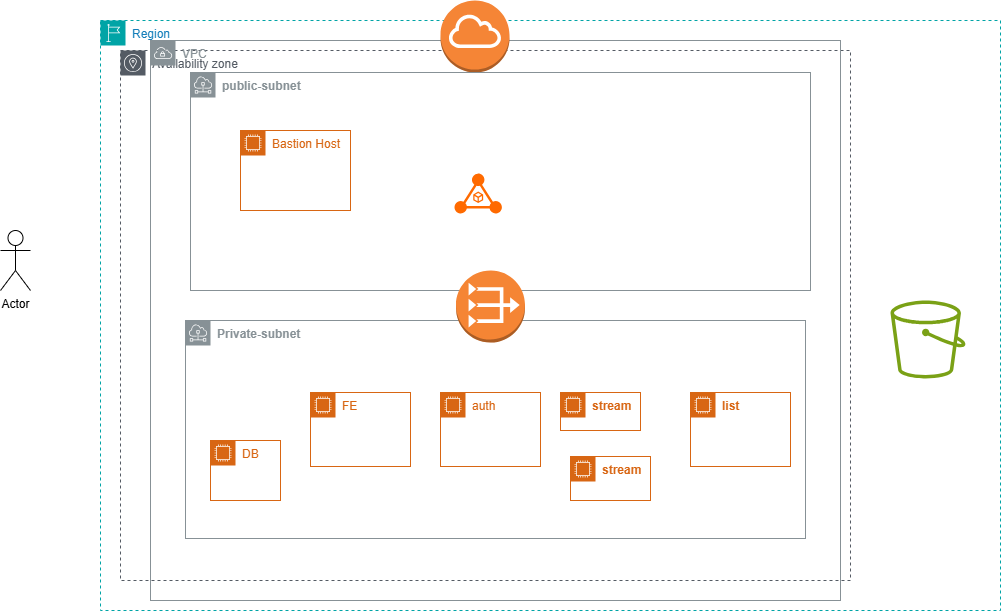

The diagram above was exported from draw.io. Its source (the exported page's mxGraphModel, read from the mxfile embedded in the PNG):
<mxGraphModel dx="2028" dy="619" grid="1" gridSize="10" guides="1" tooltips="1" connect="1" arrows="1" fold="1" page="1" pageScale="1" pageWidth="850" pageHeight="1100" math="0" shadow="0">
  <root>
    <mxCell id="0" />
    <mxCell id="1" parent="0" />
    <mxCell id="B84CHEjO9QYAgUg8Yhgq-1" parent="1" style="points=[[0,0],[0.25,0],[0.5,0],[0.75,0],[1,0],[1,0.25],[1,0.5],[1,0.75],[1,1],[0.75,1],[0.5,1],[0.25,1],[0,1],[0,0.75],[0,0.5],[0,0.25]];outlineConnect=0;gradientColor=none;html=1;whiteSpace=wrap;fontSize=12;fontStyle=0;container=1;pointerEvents=0;collapsible=0;recursiveResize=0;shape=mxgraph.aws4.group;grIcon=mxgraph.aws4.group_region;strokeColor=#00A4A6;fillColor=none;verticalAlign=top;align=left;spacingLeft=30;fontColor=#147EBA;dashed=1;" value="Region" vertex="1">
      <mxGeometry height="590" width="900" x="40" y="50" as="geometry" />
    </mxCell>
    <mxCell id="B84CHEjO9QYAgUg8Yhgq-19" parent="B84CHEjO9QYAgUg8Yhgq-1" style="sketch=0;outlineConnect=0;fontColor=#232F3E;gradientColor=none;fillColor=#7AA116;strokeColor=none;dashed=0;verticalLabelPosition=bottom;verticalAlign=top;align=center;html=1;fontSize=12;fontStyle=0;aspect=fixed;pointerEvents=1;shape=mxgraph.aws4.bucket;" value="" vertex="1">
      <mxGeometry height="78" width="75" x="790" y="280" as="geometry" />
    </mxCell>
    <mxCell id="B84CHEjO9QYAgUg8Yhgq-2" parent="1" style="sketch=0;outlineConnect=0;gradientColor=none;html=1;whiteSpace=wrap;fontSize=12;fontStyle=0;shape=mxgraph.aws4.group;grIcon=mxgraph.aws4.group_availability_zone;strokeColor=#545B64;fillColor=none;verticalAlign=top;align=left;spacingLeft=30;fontColor=#545B64;dashed=1;" value="Availability zone" vertex="1">
      <mxGeometry height="530" width="730" x="60" y="80" as="geometry" />
    </mxCell>
    <mxCell id="B84CHEjO9QYAgUg8Yhgq-3" parent="1" style="sketch=0;outlineConnect=0;gradientColor=none;html=1;whiteSpace=wrap;fontSize=12;fontStyle=0;shape=mxgraph.aws4.group;grIcon=mxgraph.aws4.group_vpc;strokeColor=#879196;fillColor=none;verticalAlign=top;align=left;spacingLeft=30;fontColor=#879196;dashed=0;" value="VPC" vertex="1">
      <mxGeometry height="560" width="690" x="90" y="70" as="geometry" />
    </mxCell>
    <mxCell id="B84CHEjO9QYAgUg8Yhgq-4" parent="1" style="outlineConnect=0;dashed=0;verticalLabelPosition=bottom;verticalAlign=top;align=center;html=1;shape=mxgraph.aws3.internet_gateway;fillColor=#F58536;gradientColor=none;" value="" vertex="1">
      <mxGeometry height="72" width="69" x="380" y="30" as="geometry" />
    </mxCell>
    <mxCell id="B84CHEjO9QYAgUg8Yhgq-5" parent="1" style="sketch=0;outlineConnect=0;gradientColor=none;html=1;whiteSpace=wrap;fontSize=12;fontStyle=0;shape=mxgraph.aws4.group;grIcon=mxgraph.aws4.group_subnet;strokeColor=#879196;fillColor=none;verticalAlign=top;align=left;spacingLeft=30;fontColor=#879196;dashed=0;" value="&lt;b&gt;public-subnet&lt;/b&gt;&lt;div&gt;&lt;br&gt;&lt;/div&gt;" vertex="1">
      <mxGeometry height="218" width="620" x="130" y="102" as="geometry" />
    </mxCell>
    <mxCell id="B84CHEjO9QYAgUg8Yhgq-6" parent="1" style="sketch=0;outlineConnect=0;gradientColor=none;html=1;whiteSpace=wrap;fontSize=12;fontStyle=0;shape=mxgraph.aws4.group;grIcon=mxgraph.aws4.group_subnet;strokeColor=#879196;fillColor=none;verticalAlign=top;align=left;spacingLeft=30;fontColor=#879196;dashed=0;" value="&lt;div&gt;&lt;b&gt;Private-subnet&lt;/b&gt;&lt;/div&gt;" vertex="1">
      <mxGeometry height="218" width="620" x="125" y="350" as="geometry" />
    </mxCell>
    <mxCell id="B84CHEjO9QYAgUg8Yhgq-7" parent="1" style="points=[[0,0],[0.25,0],[0.5,0],[0.75,0],[1,0],[1,0.25],[1,0.5],[1,0.75],[1,1],[0.75,1],[0.5,1],[0.25,1],[0,1],[0,0.75],[0,0.5],[0,0.25]];outlineConnect=0;gradientColor=none;html=1;whiteSpace=wrap;fontSize=12;fontStyle=0;container=1;pointerEvents=0;collapsible=0;recursiveResize=0;shape=mxgraph.aws4.group;grIcon=mxgraph.aws4.group_ec2_instance_contents;strokeColor=#D86613;fillColor=none;verticalAlign=top;align=left;spacingLeft=30;fontColor=#D86613;dashed=0;" value="DB" vertex="1">
      <mxGeometry height="60" width="70" x="150" y="470" as="geometry" />
    </mxCell>
    <mxCell id="B84CHEjO9QYAgUg8Yhgq-9" parent="1" style="points=[[0,0],[0.25,0],[0.5,0],[0.75,0],[1,0],[1,0.25],[1,0.5],[1,0.75],[1,1],[0.75,1],[0.5,1],[0.25,1],[0,1],[0,0.75],[0,0.5],[0,0.25]];outlineConnect=0;gradientColor=none;html=1;whiteSpace=wrap;fontSize=12;fontStyle=0;container=1;pointerEvents=0;collapsible=0;recursiveResize=0;shape=mxgraph.aws4.group;grIcon=mxgraph.aws4.group_ec2_instance_contents;strokeColor=#D86613;fillColor=none;verticalAlign=top;align=left;spacingLeft=30;fontColor=#D86613;dashed=0;" value="FE" vertex="1">
      <mxGeometry height="74" width="100" x="250" y="422" as="geometry" />
    </mxCell>
    <mxCell id="B84CHEjO9QYAgUg8Yhgq-10" parent="1" style="points=[[0,0],[0.25,0],[0.5,0],[0.75,0],[1,0],[1,0.25],[1,0.5],[1,0.75],[1,1],[0.75,1],[0.5,1],[0.25,1],[0,1],[0,0.75],[0,0.5],[0,0.25]];outlineConnect=0;gradientColor=none;html=1;whiteSpace=wrap;fontSize=12;fontStyle=0;container=1;pointerEvents=0;collapsible=0;recursiveResize=0;shape=mxgraph.aws4.group;grIcon=mxgraph.aws4.group_ec2_instance_contents;strokeColor=#D86613;fillColor=none;verticalAlign=top;align=left;spacingLeft=30;fontColor=#D86613;dashed=0;" value="auth" vertex="1">
      <mxGeometry height="74" width="100" x="380" y="422" as="geometry" />
    </mxCell>
    <mxCell id="B84CHEjO9QYAgUg8Yhgq-11" parent="1" style="points=[[0,0],[0.25,0],[0.5,0],[0.75,0],[1,0],[1,0.25],[1,0.5],[1,0.75],[1,1],[0.75,1],[0.5,1],[0.25,1],[0,1],[0,0.75],[0,0.5],[0,0.25]];outlineConnect=0;gradientColor=none;html=1;whiteSpace=wrap;fontSize=12;fontStyle=1;container=1;pointerEvents=0;collapsible=0;recursiveResize=0;shape=mxgraph.aws4.group;grIcon=mxgraph.aws4.group_ec2_instance_contents;strokeColor=#D86613;fillColor=none;verticalAlign=top;align=left;spacingLeft=30;fontColor=#D86613;dashed=0;" value="stream" vertex="1">
      <mxGeometry height="38" width="80" x="500" y="422" as="geometry" />
    </mxCell>
    <mxCell id="B84CHEjO9QYAgUg8Yhgq-12" parent="1" style="points=[[0,0],[0.25,0],[0.5,0],[0.75,0],[1,0],[1,0.25],[1,0.5],[1,0.75],[1,1],[0.75,1],[0.5,1],[0.25,1],[0,1],[0,0.75],[0,0.5],[0,0.25]];outlineConnect=0;gradientColor=none;html=1;whiteSpace=wrap;fontSize=12;fontStyle=1;container=1;pointerEvents=0;collapsible=0;recursiveResize=0;shape=mxgraph.aws4.group;grIcon=mxgraph.aws4.group_ec2_instance_contents;strokeColor=#D86613;fillColor=none;verticalAlign=top;align=left;spacingLeft=30;fontColor=#D86613;dashed=0;" value="list" vertex="1">
      <mxGeometry height="74" width="100" x="630" y="422" as="geometry" />
    </mxCell>
    <mxCell id="B84CHEjO9QYAgUg8Yhgq-13" parent="1" style="shape=umlActor;verticalLabelPosition=bottom;verticalAlign=top;html=1;outlineConnect=0;" value="Actor" vertex="1">
      <mxGeometry height="60" width="30" x="-60" y="260" as="geometry" />
    </mxCell>
    <mxCell id="B84CHEjO9QYAgUg8Yhgq-15" parent="1" style="outlineConnect=0;dashed=0;verticalLabelPosition=bottom;verticalAlign=top;align=center;html=1;shape=mxgraph.aws3.vpc_nat_gateway;fillColor=#F58534;gradientColor=none;" value="" vertex="1">
      <mxGeometry height="72" width="69" x="395.5" y="300" as="geometry" />
    </mxCell>
    <mxCell id="B84CHEjO9QYAgUg8Yhgq-16" parent="1" style="points=[];aspect=fixed;html=1;align=center;shadow=0;dashed=0;fillColor=#FF6A00;strokeColor=none;shape=mxgraph.alibaba_cloud.alb_application_load_balancer_01;" value="" vertex="1">
      <mxGeometry height="40.2" width="47.400000000000006" x="394" y="203" as="geometry" />
    </mxCell>
    <mxCell id="B84CHEjO9QYAgUg8Yhgq-17" parent="1" style="points=[[0,0],[0.25,0],[0.5,0],[0.75,0],[1,0],[1,0.25],[1,0.5],[1,0.75],[1,1],[0.75,1],[0.5,1],[0.25,1],[0,1],[0,0.75],[0,0.5],[0,0.25]];outlineConnect=0;gradientColor=none;html=1;whiteSpace=wrap;fontSize=12;fontStyle=0;container=1;pointerEvents=0;collapsible=0;recursiveResize=0;shape=mxgraph.aws4.group;grIcon=mxgraph.aws4.group_ec2_instance_contents;strokeColor=#D86613;fillColor=none;verticalAlign=top;align=left;spacingLeft=30;fontColor=#D86613;dashed=0;" value="Bastion Host" vertex="1">
      <mxGeometry height="80" width="110" x="180" y="160" as="geometry" />
    </mxCell>
    <mxCell id="B84CHEjO9QYAgUg8Yhgq-18" parent="1" style="points=[[0,0],[0.25,0],[0.5,0],[0.75,0],[1,0],[1,0.25],[1,0.5],[1,0.75],[1,1],[0.75,1],[0.5,1],[0.25,1],[0,1],[0,0.75],[0,0.5],[0,0.25]];outlineConnect=0;gradientColor=none;html=1;whiteSpace=wrap;fontSize=12;fontStyle=1;container=1;pointerEvents=0;collapsible=0;recursiveResize=0;shape=mxgraph.aws4.group;grIcon=mxgraph.aws4.group_ec2_instance_contents;strokeColor=#D86613;fillColor=none;verticalAlign=top;align=left;spacingLeft=30;fontColor=#D86613;dashed=0;" value="stream" vertex="1">
      <mxGeometry height="44" width="80" x="510" y="486" as="geometry" />
    </mxCell>
  </root>
</mxGraphModel>